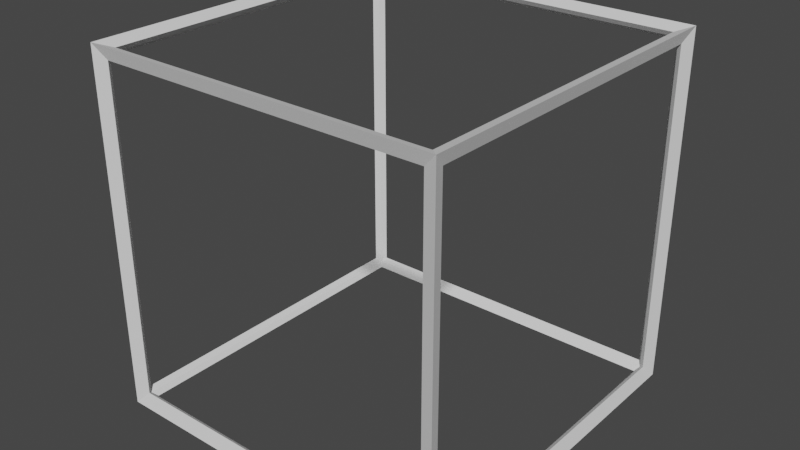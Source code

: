 # Source: CubeWireframe.blend  (saved by Blender 2.83.20; exported with 4.5.12 LTS)
import bpy
from mathutils import Matrix  # noqa: F401  (used for matrix-valued properties, if any)

bpy.ops.wm.read_factory_settings(use_empty=True)
scene = bpy.context.scene
scene.name = 'Scene'

# ---- world
world_world = bpy.data.worlds.new('World'); scene.world = world_world
world_world.use_nodes = True; world_world.node_tree.nodes.clear()
_N = world_world.node_tree.nodes; _L = world_world.node_tree.links
n0 = _N.new('ShaderNodeOutputWorld'); n0.name = 'World Output'; n0.location = (300, 300)
n1 = _N.new('ShaderNodeBackground'); n1.name = 'Background'; n1.location = (10, 300)
n1.inputs[0].default_value = (0.05088, 0.05088, 0.05088, 1.0)
_L.new(n1.outputs[0], n0.inputs[0])
n0.is_active_output = True
world_world.color = (0.05088, 0.05088, 0.05088)
world_world.use_sun_shadow = False
world_world.sun_shadow_jitter_overblur = 0.0

# ---- meshes
me_cube_004 = bpy.data.meshes.new('Cube.004')
me_cube_004.from_pydata([(-1.0, -1.0, -1.0), (-1.0, -1.0, 1.0), (-1.0, 1.0, -1.0), (-1.0, 1.0, 1.0), (1.0, -1.0, -1.0), (1.0, -1.0, 1.0), (1.0, 1.0, -1.0), (1.0, 1.0, 1.0)], [], [(0, 1, 3, 2), (2, 3, 7, 6), (6, 7, 5, 4), (4, 5, 1, 0), (2, 6, 4, 0), (7, 3, 1, 5)])
_uv = me_cube_004.uv_layers.new(name='UVMap')
_uv.uv.foreach_set('vector', [0.375, 0.0, 0.625, 0.0, 0.625, 0.25, 0.375, 0.25, 0.375, 0.25, 0.625, 0.25, 0.625, 0.5, 0.375, 0.5, 0.375, 0.5, 0.625, 0.5, 0.625, 0.75, 0.375, 0.75, 0.375, 0.75, 0.625, 0.75, 0.625, 1.0, 0.375, 1.0, 0.125, 0.5, 0.375, 0.5, 0.375, 0.75, 0.125, 0.75, 0.625, 0.5, 0.875, 0.5, 0.875, 0.75, 0.625, 0.75])
me_cube_004.use_remesh_fix_poles = True
me_cube_004.use_remesh_preserve_attributes = False
me_cube_004.use_mirror_vertex_groups = False
me_cube_004.update()

# ---- objects
ob_cubewireframe = bpy.data.objects.new('CubeWireframe', me_cube_004)

# ---- transforms, parenting, visibility, modifiers, constraints
ob_cubewireframe.location = (0.0, 0.0, 0.0)
ob_cubewireframe.lineart.crease_threshold = 0.0
_m = ob_cubewireframe.modifiers.new('Wireframe', 'WIREFRAME')
_m.thickness = 0.1

# ---- collection membership
scene.collection.objects.link(ob_cubewireframe)

# ---- scene / render settings (as saved in the file)
scene.frame_start = 1; scene.frame_end = 250; scene.frame_set(1)
scene.render.engine = 'BLENDER_EEVEE_NEXT'
scene.cycles.use_denoising = False
scene.cycles.samples = 128
scene.cycles.sampling_pattern = 'TABULATED_SOBOL'
scene.cycles.use_adaptive_sampling = False
scene.cycles.use_light_tree = False
scene.view_settings.view_transform = 'Filmic'
bpy.context.view_layer.update()

# ---- added for rendering (the .blend has no active camera and no usable light): camera, sun
cam_auto = bpy.data.cameras.new('AutoCamera')
cam_auto.lens = 50.0
cam_auto.sensor_width = 36.0
cam_auto.clip_end = 1000.0
ob_auto_camera = bpy.data.objects.new('AutoCamera', cam_auto)
scene.collection.objects.link(ob_auto_camera)
ob_auto_camera.location = (3.29759, -3.95711, 2.63808)
ob_auto_camera.rotation_euler = (1.09748, -7.21219e-08, 0.694738)
scene.camera = ob_auto_camera
light_auto_sun = bpy.data.lights.new('AutoSun', 'SUN')
light_auto_sun.energy = 3.0
light_auto_sun.angle = 0.0523599
ob_auto_sun = bpy.data.objects.new('AutoSun', light_auto_sun)
scene.collection.objects.link(ob_auto_sun)
ob_auto_sun.rotation_euler = (0.872665, 0.174533, 0.523599)
bpy.context.view_layer.update()

